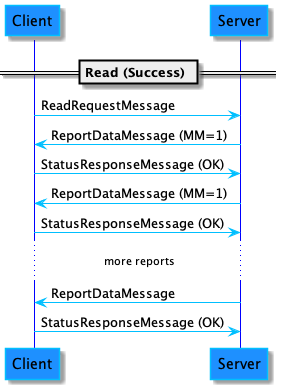

The diagram above was rendered by PlantUML. Its source (embedded in the PNG):
@startuml ReadDiagramSuccess
skinparam sequence {
    ArrowColor DeepSkyBlue
    ActorBorderColor DeepSkyBlue
    LifeLineBorderColor blue
    LifeLineBackgroundColor #A9DCDF

    ParticipantBorderColor DeepSkyBlue
    ParticipantBackgroundColor DodgerBlue

    ActorBackgroundColor aqua
    ActorFontColor DeepSkyBlue
    ActorFontSize 17
    ActorFontName Aapex
}

== Read (Success) ==
Client -> Server: ReadRequestMessage
Client <- Server: ReportDataMessage (MM=1)
Client -> Server: StatusResponseMessage (OK)
Client <- Server: ReportDataMessage (MM=1)
Client -> Server: StatusResponseMessage (OK)
... more reports...
Client <- Server: ReportDataMessage
Client -> Server: StatusResponseMessage (OK)
@enduml